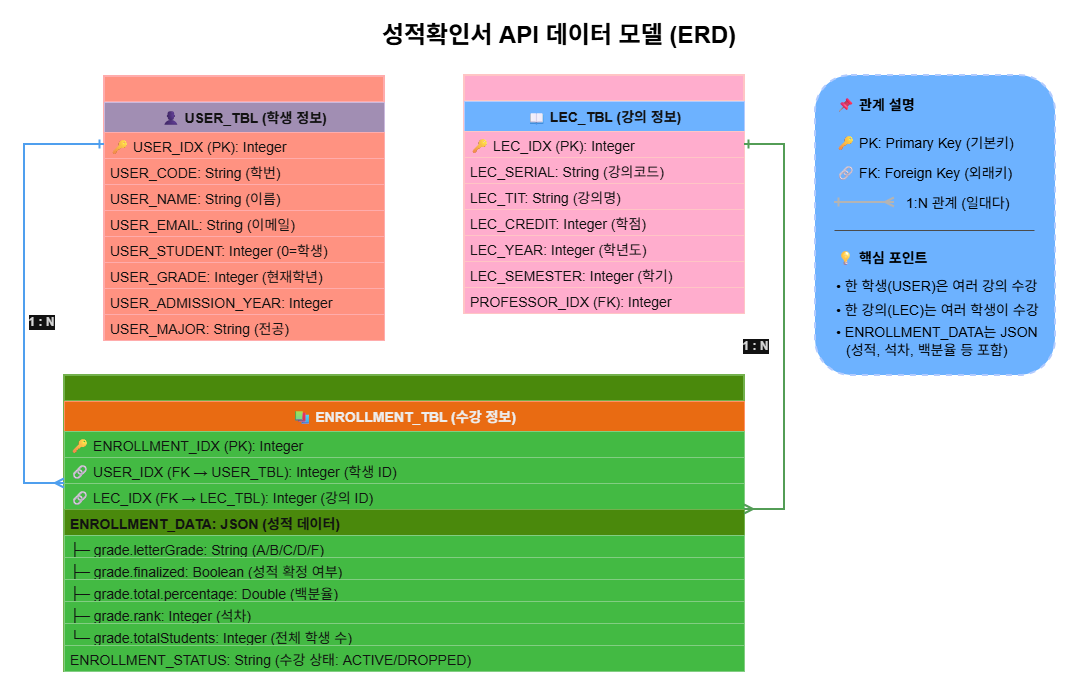

The diagram above was exported from draw.io. Its source (the exported page's mxGraphModel, read from the mxfile embedded in the PNG):
<mxGraphModel dx="1426" dy="777" grid="1" gridSize="10" guides="1" tooltips="1" connect="1" arrows="1" fold="1" page="1" pageScale="1" pageWidth="1169" pageHeight="827" background="light-dark(#FFFFFF,#FFFFFF)" math="0" shadow="0">
  <root>
    <mxCell id="0" />
    <mxCell id="1" parent="0" />
    <mxCell id="title" value="성적확인서 API 데이터 모델 (ERD)" style="text;html=1;strokeColor=none;fillColor=none;align=center;verticalAlign=middle;whiteSpace=wrap;rounded=0;fontSize=24;fontStyle=1;fontColor=light-dark(#000000,#000000);" parent="1" vertex="1">
      <mxGeometry x="290" y="100" width="570" height="40" as="geometry" />
    </mxCell>
    <mxCell id="user-table" value="" style="swimlane;fontStyle=1;childLayout=stackLayout;horizontal=1;startSize=26;fillColor=#e51400;horizontalStack=0;resizeParent=1;resizeParentMax=0;resizeLast=0;collapsible=1;marginBottom=0;strokeColor=#B20000;strokeWidth=2;fontColor=#ffffff;fontSize=14;" parent="1" vertex="1">
      <mxGeometry x="120" y="161" width="280" height="264" as="geometry" />
    </mxCell>
    <mxCell id="user-title" value="👤 USER_TBL (학생 정보)" style="text;strokeColor=#432D57;fillColor=#76608a;align=center;verticalAlign=middle;spacingLeft=4;spacingRight=4;overflow=hidden;rotatable=0;points=[[0,0.5],[1,0.5]];portConstraint=eastwest;fontColor=#ffffff;fontSize=14;fontStyle=1;" parent="user-table" vertex="1">
      <mxGeometry y="26" width="280" height="30" as="geometry" />
    </mxCell>
    <mxCell id="user-1" value="🔑 USER_IDX (PK): Integer" style="text;strokeColor=#B20000;fillColor=#e51400;align=left;verticalAlign=top;spacingLeft=4;spacingRight=4;overflow=hidden;rotatable=0;points=[[0,0.5],[1,0.5]];portConstraint=eastwest;fontColor=#ffffff;fontSize=14;strokeWidth=1;" parent="user-table" vertex="1">
      <mxGeometry y="56" width="280" height="26" as="geometry" />
    </mxCell>
    <mxCell id="user-2" value="USER_CODE: String (학번)" style="text;strokeColor=#B20000;fillColor=#e51400;align=left;verticalAlign=top;spacingLeft=4;spacingRight=4;overflow=hidden;rotatable=0;points=[[0,0.5],[1,0.5]];portConstraint=eastwest;fontColor=#ffffff;fontSize=14;strokeWidth=1;" parent="user-table" vertex="1">
      <mxGeometry y="82" width="280" height="26" as="geometry" />
    </mxCell>
    <mxCell id="user-3" value="USER_NAME: String (이름)" style="text;strokeColor=#B20000;fillColor=#e51400;align=left;verticalAlign=top;spacingLeft=4;spacingRight=4;overflow=hidden;rotatable=0;points=[[0,0.5],[1,0.5]];portConstraint=eastwest;fontColor=#ffffff;fontSize=14;strokeWidth=1;" parent="user-table" vertex="1">
      <mxGeometry y="108" width="280" height="26" as="geometry" />
    </mxCell>
    <mxCell id="user-4" value="USER_EMAIL: String (이메일)" style="text;strokeColor=#B20000;fillColor=#e51400;align=left;verticalAlign=top;spacingLeft=4;spacingRight=4;overflow=hidden;rotatable=0;points=[[0,0.5],[1,0.5]];portConstraint=eastwest;fontColor=#ffffff;fontSize=14;strokeWidth=1;" parent="user-table" vertex="1">
      <mxGeometry y="134" width="280" height="26" as="geometry" />
    </mxCell>
    <mxCell id="user-5" value="USER_STUDENT: Integer (0=학생)" style="text;strokeColor=#B20000;fillColor=#e51400;align=left;verticalAlign=top;spacingLeft=4;spacingRight=4;overflow=hidden;rotatable=0;points=[[0,0.5],[1,0.5]];portConstraint=eastwest;fontColor=#ffffff;fontSize=14;strokeWidth=1;" parent="user-table" vertex="1">
      <mxGeometry y="160" width="280" height="26" as="geometry" />
    </mxCell>
    <mxCell id="user-6" value="USER_GRADE: Integer (현재학년)" style="text;strokeColor=#B20000;fillColor=#e51400;align=left;verticalAlign=top;spacingLeft=4;spacingRight=4;overflow=hidden;rotatable=0;points=[[0,0.5],[1,0.5]];portConstraint=eastwest;fontColor=#ffffff;fontSize=14;strokeWidth=1;" parent="user-table" vertex="1">
      <mxGeometry y="186" width="280" height="26" as="geometry" />
    </mxCell>
    <mxCell id="user-7" value="USER_ADMISSION_YEAR: Integer" style="text;strokeColor=#B20000;fillColor=#e51400;align=left;verticalAlign=top;spacingLeft=4;spacingRight=4;overflow=hidden;rotatable=0;points=[[0,0.5],[1,0.5]];portConstraint=eastwest;fontColor=#ffffff;fontSize=14;strokeWidth=1;" parent="user-table" vertex="1">
      <mxGeometry y="212" width="280" height="26" as="geometry" />
    </mxCell>
    <mxCell id="user-8" value="USER_MAJOR: String (전공)" style="text;strokeColor=#B20000;fillColor=#e51400;align=left;verticalAlign=top;spacingLeft=4;spacingRight=4;overflow=hidden;rotatable=0;points=[[0,0.5],[1,0.5]];portConstraint=eastwest;fontColor=#ffffff;fontSize=14;strokeWidth=1;" parent="user-table" vertex="1">
      <mxGeometry y="238" width="280" height="26" as="geometry" />
    </mxCell>
    <mxCell id="lec-table" value="" style="swimlane;fontStyle=1;childLayout=stackLayout;horizontal=1;startSize=26;fillColor=#a20025;horizontalStack=0;resizeParent=1;resizeParentMax=0;resizeLast=0;collapsible=1;marginBottom=0;strokeColor=#6F0000;strokeWidth=2;fontColor=#ffffff;fontSize=14;" parent="1" vertex="1">
      <mxGeometry x="480" y="160" width="280" height="238" as="geometry" />
    </mxCell>
    <mxCell id="lec-title" value="📖 LEC_TBL (강의 정보)" style="text;strokeColor=#001DBC;fillColor=#0050ef;align=center;verticalAlign=middle;spacingLeft=4;spacingRight=4;overflow=hidden;rotatable=0;points=[[0,0.5],[1,0.5]];portConstraint=eastwest;fontColor=#ffffff;fontSize=14;fontStyle=1;" parent="lec-table" vertex="1">
      <mxGeometry y="26" width="280" height="30" as="geometry" />
    </mxCell>
    <mxCell id="lec-1" value="🔑 LEC_IDX (PK): Integer" style="text;strokeColor=#6F0000;fillColor=#a20025;align=left;verticalAlign=top;spacingLeft=4;spacingRight=4;overflow=hidden;rotatable=0;points=[[0,0.5],[1,0.5]];portConstraint=eastwest;fontColor=#ffffff;fontSize=14;strokeWidth=1;" parent="lec-table" vertex="1">
      <mxGeometry y="56" width="280" height="26" as="geometry" />
    </mxCell>
    <mxCell id="lec-2" value="LEC_SERIAL: String (강의코드)" style="text;strokeColor=#6F0000;fillColor=#a20025;align=left;verticalAlign=top;spacingLeft=4;spacingRight=4;overflow=hidden;rotatable=0;points=[[0,0.5],[1,0.5]];portConstraint=eastwest;fontColor=#ffffff;fontSize=14;strokeWidth=1;" parent="lec-table" vertex="1">
      <mxGeometry y="82" width="280" height="26" as="geometry" />
    </mxCell>
    <mxCell id="lec-3" value="LEC_TIT: String (강의명)" style="text;strokeColor=#6F0000;fillColor=#a20025;align=left;verticalAlign=top;spacingLeft=4;spacingRight=4;overflow=hidden;rotatable=0;points=[[0,0.5],[1,0.5]];portConstraint=eastwest;fontColor=#ffffff;fontSize=14;strokeWidth=1;" parent="lec-table" vertex="1">
      <mxGeometry y="108" width="280" height="26" as="geometry" />
    </mxCell>
    <mxCell id="lec-4" value="LEC_CREDIT: Integer (학점)" style="text;strokeColor=#6F0000;fillColor=#a20025;align=left;verticalAlign=top;spacingLeft=4;spacingRight=4;overflow=hidden;rotatable=0;points=[[0,0.5],[1,0.5]];portConstraint=eastwest;fontColor=#ffffff;fontSize=14;strokeWidth=1;" parent="lec-table" vertex="1">
      <mxGeometry y="134" width="280" height="26" as="geometry" />
    </mxCell>
    <mxCell id="lec-5" value="LEC_YEAR: Integer (학년도)" style="text;strokeColor=#6F0000;fillColor=#a20025;align=left;verticalAlign=top;spacingLeft=4;spacingRight=4;overflow=hidden;rotatable=0;points=[[0,0.5],[1,0.5]];portConstraint=eastwest;fontColor=#ffffff;fontSize=14;strokeWidth=1;" parent="lec-table" vertex="1">
      <mxGeometry y="160" width="280" height="26" as="geometry" />
    </mxCell>
    <mxCell id="lec-6" value="LEC_SEMESTER: Integer (학기)" style="text;strokeColor=#6F0000;fillColor=#a20025;align=left;verticalAlign=top;spacingLeft=4;spacingRight=4;overflow=hidden;rotatable=0;points=[[0,0.5],[1,0.5]];portConstraint=eastwest;fontColor=#ffffff;fontSize=14;strokeWidth=1;" parent="lec-table" vertex="1">
      <mxGeometry y="186" width="280" height="26" as="geometry" />
    </mxCell>
    <mxCell id="lec-7" value="PROFESSOR_IDX (FK): Integer" style="text;strokeColor=#6F0000;fillColor=#a20025;align=left;verticalAlign=top;spacingLeft=4;spacingRight=4;overflow=hidden;rotatable=0;points=[[0,0.5],[1,0.5]];portConstraint=eastwest;fontColor=#ffffff;fontSize=14;strokeWidth=1;" parent="lec-table" vertex="1">
      <mxGeometry y="212" width="280" height="26" as="geometry" />
    </mxCell>
    <mxCell id="enrollment-table" value="" style="swimlane;fontStyle=1;childLayout=stackLayout;horizontal=1;startSize=26;fillColor=#60a917;horizontalStack=0;resizeParent=1;resizeParentMax=0;resizeLast=0;collapsible=1;marginBottom=0;strokeColor=#2D7600;strokeWidth=2;fontColor=#ffffff;fontSize=14;" parent="1" vertex="1">
      <mxGeometry x="80" y="460" width="680" height="296" as="geometry" />
    </mxCell>
    <mxCell id="enrollment-title" value="📚 ENROLLMENT_TBL (수강 정보)" style="text;strokeColor=#C73500;fillColor=#fa6800;align=center;verticalAlign=middle;spacingLeft=4;spacingRight=4;overflow=hidden;rotatable=0;points=[[0,0.5],[1,0.5]];portConstraint=eastwest;fontColor=#000000;fontSize=14;fontStyle=1;" parent="enrollment-table" vertex="1">
      <mxGeometry y="26" width="680" height="30" as="geometry" />
    </mxCell>
    <mxCell id="enrollment-1" value="🔑 ENROLLMENT_IDX (PK): Integer" style="text;strokeColor=#005700;fillColor=#008a00;align=left;verticalAlign=top;spacingLeft=4;spacingRight=4;overflow=hidden;rotatable=0;points=[[0,0.5],[1,0.5]];portConstraint=eastwest;fontColor=#ffffff;fontSize=14;strokeWidth=1;" parent="enrollment-table" vertex="1">
      <mxGeometry y="56" width="680" height="26" as="geometry" />
    </mxCell>
    <mxCell id="enrollment-2" value="🔗 USER_IDX (FK → USER_TBL): Integer (학생 ID)" style="text;strokeColor=#005700;fillColor=#008a00;align=left;verticalAlign=top;spacingLeft=4;spacingRight=4;overflow=hidden;rotatable=0;points=[[0,0.5],[1,0.5]];portConstraint=eastwest;fontColor=#ffffff;fontSize=14;strokeWidth=1;" parent="enrollment-table" vertex="1">
      <mxGeometry y="82" width="680" height="26" as="geometry" />
    </mxCell>
    <mxCell id="enrollment-3" value="🔗 LEC_IDX (FK → LEC_TBL): Integer (강의 ID)" style="text;strokeColor=#005700;fillColor=#008a00;align=left;verticalAlign=top;spacingLeft=4;spacingRight=4;overflow=hidden;rotatable=0;points=[[0,0.5],[1,0.5]];portConstraint=eastwest;fontColor=#ffffff;fontSize=14;strokeWidth=1;" parent="enrollment-table" vertex="1">
      <mxGeometry y="108" width="680" height="26" as="geometry" />
    </mxCell>
    <mxCell id="enrollment-4" value="ENROLLMENT_DATA: JSON (성적 데이터)" style="text;strokeColor=#2D7600;fillColor=#60a917;align=left;verticalAlign=top;spacingLeft=4;spacingRight=4;overflow=hidden;rotatable=0;points=[[0,0.5],[1,0.5]];portConstraint=eastwest;fontColor=#ffffff;fontSize=14;fontStyle=1;strokeWidth=1;" parent="enrollment-table" vertex="1">
      <mxGeometry y="134" width="680" height="26" as="geometry" />
    </mxCell>
    <mxCell id="enrollment-5" value="    ├─ grade.letterGrade: String (A/B/C/D/F)" style="text;strokeColor=#005700;fillColor=#008a00;align=left;verticalAlign=top;spacingLeft=4;spacingRight=4;overflow=hidden;rotatable=0;points=[[0,0.5],[1,0.5]];portConstraint=eastwest;fontColor=#ffffff;fontSize=14;strokeWidth=1;" parent="enrollment-table" vertex="1">
      <mxGeometry y="160" width="680" height="22" as="geometry" />
    </mxCell>
    <mxCell id="enrollment-6" value="    ├─ grade.finalized: Boolean (성적 확정 여부)" style="text;strokeColor=#005700;fillColor=#008a00;align=left;verticalAlign=top;spacingLeft=4;spacingRight=4;overflow=hidden;rotatable=0;points=[[0,0.5],[1,0.5]];portConstraint=eastwest;fontColor=#ffffff;fontSize=14;strokeWidth=1;" parent="enrollment-table" vertex="1">
      <mxGeometry y="182" width="680" height="22" as="geometry" />
    </mxCell>
    <mxCell id="enrollment-7" value="    ├─ grade.total.percentage: Double (백분율)" style="text;strokeColor=#005700;fillColor=#008a00;align=left;verticalAlign=top;spacingLeft=4;spacingRight=4;overflow=hidden;rotatable=0;points=[[0,0.5],[1,0.5]];portConstraint=eastwest;fontColor=#ffffff;fontSize=14;strokeWidth=1;" parent="enrollment-table" vertex="1">
      <mxGeometry y="204" width="680" height="22" as="geometry" />
    </mxCell>
    <mxCell id="enrollment-8" value="    ├─ grade.rank: Integer (석차)" style="text;strokeColor=#005700;fillColor=#008a00;align=left;verticalAlign=top;spacingLeft=4;spacingRight=4;overflow=hidden;rotatable=0;points=[[0,0.5],[1,0.5]];portConstraint=eastwest;fontColor=#ffffff;fontSize=14;strokeWidth=1;" parent="enrollment-table" vertex="1">
      <mxGeometry y="226" width="680" height="22" as="geometry" />
    </mxCell>
    <mxCell id="enrollment-9" value="    └─ grade.totalStudents: Integer (전체 학생 수)" style="text;strokeColor=#005700;fillColor=#008a00;align=left;verticalAlign=top;spacingLeft=4;spacingRight=4;overflow=hidden;rotatable=0;points=[[0,0.5],[1,0.5]];portConstraint=eastwest;fontColor=#ffffff;fontSize=14;strokeWidth=1;" parent="enrollment-table" vertex="1">
      <mxGeometry y="248" width="680" height="22" as="geometry" />
    </mxCell>
    <mxCell id="enrollment-10" value="ENROLLMENT_STATUS: String (수강 상태: ACTIVE/DROPPED)" style="text;strokeColor=#005700;fillColor=#008a00;align=left;verticalAlign=top;spacingLeft=4;spacingRight=4;overflow=hidden;rotatable=0;points=[[0,0.5],[1,0.5]];portConstraint=eastwest;fontColor=#ffffff;fontSize=14;strokeWidth=1;" parent="enrollment-table" vertex="1">
      <mxGeometry y="270" width="680" height="26" as="geometry" />
    </mxCell>
    <mxCell id="rel1" value="" style="edgeStyle=orthogonalEdgeStyle;rounded=0;orthogonalLoop=1;jettySize=auto;html=1;strokeWidth=2;strokeColor=#1976D2;endArrow=ERmany;endFill=0;startArrow=ERone;startFill=0;" parent="1" source="user-1" target="enrollment-2" edge="1">
      <mxGeometry relative="1" as="geometry">
        <Array as="points">
          <mxPoint x="40" y="229" />
          <mxPoint x="40" y="568" />
        </Array>
      </mxGeometry>
    </mxCell>
    <mxCell id="rel1-label" value="1 : N" style="edgeLabel;html=1;align=center;verticalAlign=middle;resizable=0;points=[];fontSize=12;fontColor=#1A1A1A;backgroundColor=#FFFFFF;fontStyle=1;" parent="rel1" vertex="1" connectable="0">
      <mxGeometry x="-0.1" y="1" relative="1" as="geometry">
        <mxPoint x="15" y="50" as="offset" />
      </mxGeometry>
    </mxCell>
    <mxCell id="rel2" value="" style="edgeStyle=orthogonalEdgeStyle;rounded=0;orthogonalLoop=1;jettySize=auto;html=1;strokeWidth=2;strokeColor=#388E3C;endArrow=ERmany;endFill=0;startArrow=ERone;startFill=0;" parent="1" source="lec-1" target="enrollment-3" edge="1">
      <mxGeometry relative="1" as="geometry">
        <Array as="points">
          <mxPoint x="800" y="229" />
          <mxPoint x="800" y="594" />
        </Array>
      </mxGeometry>
    </mxCell>
    <mxCell id="rel2-label" value="1 : N" style="edgeLabel;html=1;align=center;verticalAlign=middle;resizable=0;points=[];fontSize=12;fontColor=#1A1A1A;backgroundColor=#FFFFFF;fontStyle=1;" parent="rel2" vertex="1" connectable="0">
      <mxGeometry x="-0.1" y="1" relative="1" as="geometry">
        <mxPoint x="-31" y="41" as="offset" />
      </mxGeometry>
    </mxCell>
    <mxCell id="legend-box" value="" style="rounded=1;whiteSpace=wrap;html=1;fillColor=#0050ef;strokeColor=#001DBC;strokeWidth=2;dashed=1;fontColor=#ffffff;" parent="1" vertex="1">
      <mxGeometry x="831" y="160" width="240" height="300" as="geometry" />
    </mxCell>
    <mxCell id="legend-title" value="📌 관계 설명" style="text;html=1;strokeColor=none;fillColor=none;align=left;verticalAlign=middle;whiteSpace=wrap;rounded=0;fontSize=14;fontStyle=1;fontColor=light-dark(#000000,#000000);" parent="1" vertex="1">
      <mxGeometry x="850" y="175" width="240" height="30" as="geometry" />
    </mxCell>
    <mxCell id="legend-1" value="🔑 PK: Primary Key (기본키)" style="text;html=1;strokeColor=none;fillColor=none;align=left;verticalAlign=middle;whiteSpace=wrap;rounded=0;fontSize=14;fontColor=light-dark(#000000,#000000);" parent="1" vertex="1">
      <mxGeometry x="850" y="215" width="240" height="25" as="geometry" />
    </mxCell>
    <mxCell id="legend-2" value="🔗 FK: Foreign Key (외래키)" style="text;html=1;strokeColor=none;fillColor=none;align=left;verticalAlign=middle;whiteSpace=wrap;rounded=0;fontSize=14;fontColor=light-dark(#000000,#000000);" parent="1" vertex="1">
      <mxGeometry x="850" y="245" width="240" height="25" as="geometry" />
    </mxCell>
    <mxCell id="legend-3" value="" style="edgeStyle=orthogonalEdgeStyle;rounded=0;orthogonalLoop=1;jettySize=auto;html=1;strokeWidth=2;strokeColor=#424242;endArrow=ERmany;endFill=0;startArrow=ERone;startFill=0;fontColor=light-dark(#000000,#000000);fontSize=14;" parent="1" edge="1">
      <mxGeometry relative="1" as="geometry">
        <mxPoint x="850" y="287" as="sourcePoint" />
        <mxPoint x="910" y="287" as="targetPoint" />
      </mxGeometry>
    </mxCell>
    <mxCell id="legend-3-label" value="1:N 관계 (일대다)" style="text;html=1;strokeColor=none;fillColor=none;align=left;verticalAlign=middle;whiteSpace=wrap;rounded=0;fontSize=14;fontColor=light-dark(#000000,#000000);" parent="1" vertex="1">
      <mxGeometry x="920" y="275" width="170" height="25" as="geometry" />
    </mxCell>
    <mxCell id="legend-divider" value="" style="endArrow=none;html=1;strokeWidth=1;strokeColor=#BDBDBD;fontColor=light-dark(#000000,#000000);fontSize=14;" parent="1" edge="1">
      <mxGeometry width="50" height="50" relative="1" as="geometry">
        <mxPoint x="850" y="315" as="sourcePoint" />
        <mxPoint x="1050" y="315" as="targetPoint" />
      </mxGeometry>
    </mxCell>
    <mxCell id="legend-4" value="💡 핵심 포인트" style="text;html=1;strokeColor=none;fillColor=none;align=left;verticalAlign=middle;whiteSpace=wrap;rounded=0;fontSize=14;fontStyle=1;fontColor=light-dark(#000000,#000000);" parent="1" vertex="1">
      <mxGeometry x="850" y="330" width="240" height="25" as="geometry" />
    </mxCell>
    <mxCell id="legend-5" value="• 한 학생(USER)은 여러 강의 수강" style="text;html=1;strokeColor=none;fillColor=none;align=left;verticalAlign=middle;whiteSpace=wrap;rounded=0;fontSize=14;fontColor=light-dark(#000000,#000000);" parent="1" vertex="1">
      <mxGeometry x="850" y="361" width="240" height="20" as="geometry" />
    </mxCell>
    <mxCell id="legend-6" value="• 한 강의(LEC)는 여러 학생이 수강" style="text;html=1;strokeColor=none;fillColor=none;align=left;verticalAlign=middle;whiteSpace=wrap;rounded=0;fontSize=14;fontColor=light-dark(#000000,#000000);" parent="1" vertex="1">
      <mxGeometry x="850" y="385" width="240" height="20" as="geometry" />
    </mxCell>
    <mxCell id="legend-7" value="• ENROLLMENT_DATA는 JSON" style="text;html=1;strokeColor=none;fillColor=none;align=left;verticalAlign=middle;whiteSpace=wrap;rounded=0;fontSize=14;fontColor=light-dark(#000000,#000000);" parent="1" vertex="1">
      <mxGeometry x="850" y="407" width="240" height="20" as="geometry" />
    </mxCell>
    <mxCell id="legend-8" value="  (성적, 석차, 백분율 등 포함)" style="text;html=1;strokeColor=none;fillColor=none;align=left;verticalAlign=middle;whiteSpace=wrap;rounded=0;fontSize=14;fontColor=light-dark(#000000,#000000);" parent="1" vertex="1">
      <mxGeometry x="860" y="425" width="230" height="20" as="geometry" />
    </mxCell>
  </root>
</mxGraphModel>